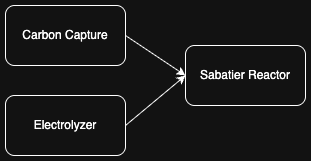

The diagram above was exported from draw.io. Its source (the exported page's mxGraphModel, read from the mxfile embedded in the PNG):
<mxGraphModel dx="802" dy="542" grid="1" gridSize="10" guides="1" tooltips="1" connect="1" arrows="1" fold="1" page="1" pageScale="1" pageWidth="1100" pageHeight="850" math="0" shadow="0">
  <root>
    <mxCell id="0" />
    <mxCell id="1" parent="0" />
    <mxCell id="v314m69R1rjHuleEDjeF-1" value="Carbon Capture" style="rounded=1;whiteSpace=wrap;html=1;" vertex="1" parent="1">
      <mxGeometry x="230" y="150" width="120" height="60" as="geometry" />
    </mxCell>
    <mxCell id="v314m69R1rjHuleEDjeF-2" value="Electrolyzer" style="rounded=1;whiteSpace=wrap;html=1;" vertex="1" parent="1">
      <mxGeometry x="230" y="240" width="120" height="60" as="geometry" />
    </mxCell>
    <mxCell id="v314m69R1rjHuleEDjeF-3" value="Sabatier Reactor" style="rounded=1;whiteSpace=wrap;html=1;" vertex="1" parent="1">
      <mxGeometry x="410" y="190" width="120" height="60" as="geometry" />
    </mxCell>
    <mxCell id="v314m69R1rjHuleEDjeF-4" value="" style="endArrow=classic;html=1;rounded=0;entryX=0;entryY=0.5;entryDx=0;entryDy=0;exitX=1;exitY=0.5;exitDx=0;exitDy=0;" edge="1" parent="1" source="v314m69R1rjHuleEDjeF-1" target="v314m69R1rjHuleEDjeF-3">
      <mxGeometry width="50" height="50" relative="1" as="geometry">
        <mxPoint x="390" y="170" as="sourcePoint" />
        <mxPoint x="400" y="130" as="targetPoint" />
      </mxGeometry>
    </mxCell>
    <mxCell id="v314m69R1rjHuleEDjeF-5" value="" style="endArrow=classic;html=1;rounded=0;exitX=1;exitY=0.5;exitDx=0;exitDy=0;" edge="1" parent="1" source="v314m69R1rjHuleEDjeF-2">
      <mxGeometry width="50" height="50" relative="1" as="geometry">
        <mxPoint x="410" y="320" as="sourcePoint" />
        <mxPoint x="410" y="220" as="targetPoint" />
      </mxGeometry>
    </mxCell>
  </root>
</mxGraphModel>